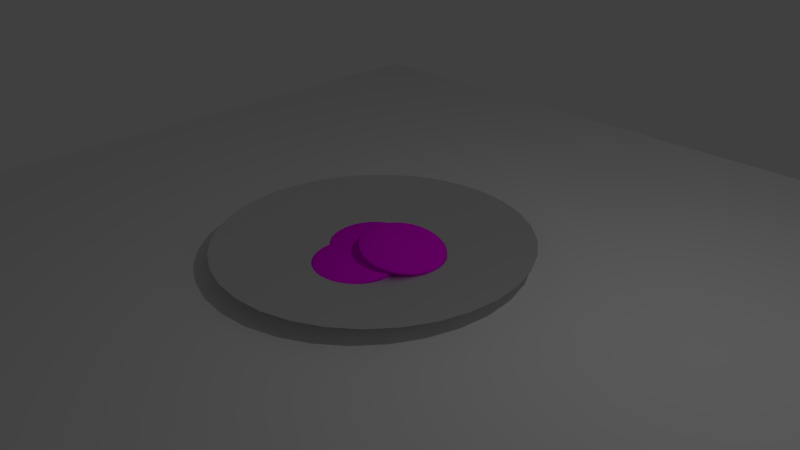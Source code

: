 # Source: SK_Cookie.blend  (saved by Blender 2.76.0; exported with 4.5.12 LTS)
import bpy
from mathutils import Matrix  # noqa: F401  (used for matrix-valued properties, if any)

bpy.ops.wm.read_factory_settings(use_empty=True)
scene = bpy.context.scene
scene.name = 'Scene'

# ---- collections
col_collection_1 = bpy.data.collections.new('Collection 1'); scene.collection.children.link(col_collection_1)

# ---- images (referenced by path relative to the original .blend; pixels are not part of the script)
import os
ASSET_DIR = os.environ.get("B2B_ASSET_DIR", "")  # directory of the original .blend (textures are referenced by path, not embedded)
HERE = os.path.dirname(os.path.abspath(__file__))  # packed textures are extracted next to this script under _unpacked/

def load_image(name, relpath, width, height, colorspace="sRGB"):
    """Load a texture the original file referenced (path relative to the .blend, or extracted next to this script)."""
    p = next((c for c in (os.path.join(HERE, relpath), os.path.join(ASSET_DIR, relpath)) if relpath and os.path.exists(c)), "")
    if p:
        img = bpy.data.images.load(p, check_existing=True)
        img.name = name
    else:  # same state as the original file: an image datablock whose file is absent (Cycles renders it pink)
        img = bpy.data.images.new(name, width, height)
        img.source = "FILE"
        img.filepath = "//" + (relpath or name)
    img.colorspace_settings.name = colorspace
    return img
img_sk_cookie_uv_map_texture_png = load_image('SK_Cookie_UV-Map_Texture.png', 'SK_Cookie_UV-Map_Texture.png', 1024, 1024, 'sRGB')

# ---- materials (node trees are filled in below, after node groups)
mat_material_002 = bpy.data.materials.new('Material.002')
mat_material_002.alpha_threshold = 0.0
mat_material_002.roughness = 0.5
mat_material_001 = bpy.data.materials.new('Material.001')
mat_material_001.alpha_threshold = 0.0
mat_material_001.roughness = 0.5

# ---- material node trees
mat_material_002.use_nodes = True; mat_material_002.node_tree.nodes.clear()
_N = mat_material_002.node_tree.nodes; _L = mat_material_002.node_tree.links
n0 = _N.new('ShaderNodeOutputMaterial'); n0.name = 'Material Output'; n0.location = (300, 300)
n1 = _N.new('ShaderNodeBsdfDiffuse'); n1.name = 'Diffuse BSDF'; n1.location = (10, 300)
n2 = _N.new('ShaderNodeTexImage'); n2.name = 'Image Texture'; n2.location = (-180, 300)
n2.width = 140
n2.image = img_sk_cookie_uv_map_texture_png
_L.new(n1.outputs[0], n0.inputs[0])
_L.new(n2.outputs[0], n1.inputs[0])
n0.is_active_output = True
mat_material_001.use_nodes = True; mat_material_001.node_tree.nodes.clear()
_N = mat_material_001.node_tree.nodes; _L = mat_material_001.node_tree.links
n0 = _N.new('ShaderNodeBsdfAnisotropic'); n0.name = 'Glossy BSDF'; n0.location = (-270, 386)
n0.distribution = 'GGX'
n0.inputs[0].default_value = (1.0, 1.0, 1.0, 1.0)
n0.inputs[1].default_value = 0.0
n1 = _N.new('ShaderNodeMixShader'); n1.name = 'Mix Shader'; n1.location = (80, 331)
n1.inputs[0].default_value = 0.9318
n2 = _N.new('ShaderNodeOutputMaterial'); n2.name = 'Material Output'; n2.location = (391, 309)
n3 = _N.new('ShaderNodeBsdfAnisotropic'); n3.name = 'Glossy BSDF.001'; n3.location = (-269, 209)
n3.distribution = 'GGX'
n3.inputs[0].default_value = (1.0, 1.0, 1.0, 1.0)
n3.inputs[1].default_value = 0.4472
_L.new(n0.outputs[0], n1.inputs[1])
_L.new(n1.outputs[0], n2.inputs[0])
_L.new(n3.outputs[0], n1.inputs[2])
n2.is_active_output = True

# ---- world
world_world = bpy.data.worlds.new('World'); scene.world = world_world
world_world.color = (0.05088, 0.05088, 0.05088)
world_world.use_sun_shadow = False
world_world.sun_shadow_jitter_overblur = 0.0
world_world.cycles.sampling_method = 'MANUAL'
world_world.cycles.sample_map_resolution = 256

# ---- cameras
cam_camera = bpy.data.cameras.new('Camera')
cam_camera.clip_end = 100.0
cam_camera.lens = 35.0
cam_camera.sensor_width = 32.0
cam_camera.sensor_height = 18.0
cam_camera.ortho_scale = 7.314
cam_camera.dof.focus_distance = 0.0

# ---- lights
light_lamp = bpy.data.lights.new('Lamp', 'POINT')
light_lamp.transmission_factor = 0.0
light_lamp.cutoff_distance = 30.0
light_lamp.energy = 100.0
light_lamp.shadow_buffer_clip_start = 1.001
light_lamp.shadow_soft_size = 0.1
light_lamp.shadow_maximum_resolution = 0.006
light_lamp.use_absolute_resolution = True
light_lamp.cycles.use_multiple_importance_sampling = False

# ---- meshes
me_circle_003 = bpy.data.meshes.new('Circle.003')
me_circle_003.from_pydata([(0.0, 1.0, 0.0), (-0.1951, 0.9808, 0.0), (-0.3827, 0.9239, 0.0), (-0.5556, 0.8315, 0.0), (-0.7071, 0.7071, 0.0), (-0.8315, 0.5556, 0.0), (-0.9239, 0.3827, 0.0), (-0.9808, 0.1951, 0.0), (-1.0, 7.55e-08, 0.0), (-0.9808, -0.1951, 0.0), (-0.9239, -0.3827, 0.0), (-0.8315, -0.5556, 0.0), (-0.7071, -0.7071, 0.0), (-0.5556, -0.8315, 0.0), (-0.3827, -0.9239, 0.0), (-0.1951, -0.9808, 0.0), (3.258e-07, -1.0, 0.0), (0.1951, -0.9808, 0.0), (0.3827, -0.9239, 0.0), (0.5556, -0.8315, 0.0), (0.7071, -0.7071, 0.0), (0.8315, -0.5556, 0.0), (0.9239, -0.3827, 0.0), (0.9808, -0.1951, 0.0), (1.0, 9.656e-07, 0.0), (0.9808, 0.1951, 0.0), (0.9239, 0.3827, 0.0), (0.8315, 0.5556, 0.0), (0.7071, 0.7071, 0.0), (0.5556, 0.8315, 0.0), (0.3827, 0.9239, 0.0), (0.1951, 0.9808, 0.0), (-0.1859, 0.9347, 0.03521), (-5.574e-09, 0.9531, 0.03521), (-0.3647, 0.8805, 0.03521), (-0.5295, 0.7924, 0.03521), (-0.6739, 0.6739, 0.03521), (-0.7924, 0.5295, 0.03521), (-0.8805, 0.3647, 0.03521), (-0.9347, 0.1859, 0.03521), (-0.9531, 8.533e-08, 0.03521), (-0.9347, -0.1859, 0.03521), (-0.8805, -0.3647, 0.03521), (-0.7924, -0.5295, 0.03521), (-0.6739, -0.6739, 0.03521), (-0.5295, -0.7924, 0.03521), (-0.3647, -0.8805, 0.03521), (-0.1859, -0.9347, 0.03521), (3.05e-07, -0.9531, 0.03521), (0.1859, -0.9347, 0.03521), (0.3647, -0.8805, 0.03521), (0.5295, -0.7924, 0.03521), (0.6739, -0.6739, 0.03521), (0.7924, -0.5295, 0.03521), (0.8805, -0.3647, 0.03521), (0.9347, -0.1859, 0.03521), (0.9531, 9.337e-07, 0.03521), (0.9347, 0.1859, 0.03521), (0.8805, 0.3647, 0.03521), (0.7924, 0.5295, 0.03521), (0.6739, 0.6739, 0.03521), (0.5295, 0.7924, 0.03521), (0.3647, 0.8805, 0.03521), (0.1859, 0.9347, 0.03521), (-0.04521, 0.2273, 0.04889), (-4.682e-08, 0.2317, 0.04889), (-0.08869, 0.2141, 0.04889), (-0.1288, 0.1927, 0.04889), (-0.1639, 0.1639, 0.04889), (-0.1927, 0.1288, 0.04889), (-0.2141, 0.08869, 0.04889), (-0.2273, 0.04521, 0.04889), (-0.2317, 2.477e-07, 0.04889), (-0.2273, -0.04521, 0.04889), (-0.2141, -0.08868, 0.04889), (-0.1927, -0.1288, 0.04889), (-0.1639, -0.1639, 0.04889), (-0.1288, -0.1927, 0.04889), (-0.08869, -0.2141, 0.04889), (-0.04521, -0.2273, 0.04889), (2.869e-08, -0.2317, 0.04889), (0.04521, -0.2273, 0.04889), (0.08869, -0.2141, 0.04889), (0.1288, -0.1927, 0.04889), (0.1639, -0.1639, 0.04889), (0.1927, -0.1288, 0.04889), (0.2141, -0.08868, 0.04889), (0.2273, -0.04521, 0.04889), (0.2317, 4.54e-07, 0.04889), (0.2273, 0.04521, 0.04889), (0.2141, 0.08869, 0.04889), (0.1927, 0.1288, 0.04889), (0.1639, 0.1639, 0.04889), (0.1288, 0.1927, 0.04889), (0.08868, 0.2141, 0.04889), (0.04521, 0.2273, 0.04889)], [], [(1, 0, 31, 30, 29, 28, 27, 26, 25, 24, 23, 22, 21, 20, 19, 18, 17, 16, 15, 14, 13, 12, 11, 10, 9, 8, 7, 6, 5, 4, 3, 2), (40, 41, 73, 72), (0, 1, 32, 33), (27, 28, 60, 59), (14, 15, 47, 46), (1, 2, 34, 32), (28, 29, 61, 60), (15, 16, 48, 47), (2, 3, 35, 34), (29, 30, 62, 61), (16, 17, 49, 48), (3, 4, 36, 35), (30, 31, 63, 62), (17, 18, 50, 49), (4, 5, 37, 36), (31, 0, 33, 63), (18, 19, 51, 50), (5, 6, 38, 37), (19, 20, 52, 51), (6, 7, 39, 38), (20, 21, 53, 52), (7, 8, 40, 39), (21, 22, 54, 53), (8, 9, 41, 40), (22, 23, 55, 54), (9, 10, 42, 41), (23, 24, 56, 55), (10, 11, 43, 42), (24, 25, 57, 56), (11, 12, 44, 43), (25, 26, 58, 57), (12, 13, 45, 44), (26, 27, 59, 58), (13, 14, 46, 45), (64, 66, 67, 68, 69, 70, 71, 72, 73, 74, 75, 76, 77, 78, 79, 80, 81, 82, 83, 84, 85, 86, 87, 88, 89, 90, 91, 92, 93, 94, 95, 65), (54, 55, 87, 86), (41, 42, 74, 73), (55, 56, 88, 87), (42, 43, 75, 74), (56, 57, 89, 88), (43, 44, 76, 75), (57, 58, 90, 89), (44, 45, 77, 76), (58, 59, 91, 90), (45, 46, 78, 77), (33, 32, 64, 65), (59, 60, 92, 91), (46, 47, 79, 78), (32, 34, 66, 64), (60, 61, 93, 92), (47, 48, 80, 79), (34, 35, 67, 66), (61, 62, 94, 93), (48, 49, 81, 80), (35, 36, 68, 67), (62, 63, 95, 94), (49, 50, 82, 81), (36, 37, 69, 68), (63, 33, 65, 95), (50, 51, 83, 82), (37, 38, 70, 69), (51, 52, 84, 83), (38, 39, 71, 70), (52, 53, 85, 84), (39, 40, 72, 71), (53, 54, 86, 85)])
me_circle_003.polygons.foreach_set('use_smooth', [True] * 66)
_uv = me_circle_003.uv_layers.new(name='UVMap')
_uv.uv.foreach_set('vector', [0.4061, 0.9721, 0.5, 0.9813, 0.5939, 0.9721, 0.6842, 0.9447, 0.7674, 0.9002, 0.8403, 0.8403, 0.9002, 0.7674, 0.9447, 0.6842, 0.9721, 0.5939, 0.9813, 0.5, 0.9721, 0.4061, 0.9447, 0.3158, 0.9002, 0.2326, 0.8403, 0.1597, 0.7674, 0.0998, 0.6842, 0.05532, 0.5939, 0.02793, 0.5, 0.01868, 0.4061, 0.02793, 0.3158, 0.05532, 0.2326, 0.0998, 0.1597, 0.1597, 0.0998, 0.2326, 0.05532, 0.3158, 0.02793, 0.4061, 0.01868, 0.5, 0.02793, 0.5939, 0.05532, 0.6842, 0.0998, 0.7674, 0.1597, 0.8403, 0.2326, 0.9002, 0.3158, 0.9447, 0.04128, 0.5, 0.05009, 0.4105, 0.3906, 0.4782, 0.3885, 0.5, 0.5, 0.9813, 0.4061, 0.9721, 0.4105, 0.9499, 0.5, 0.9587, 0.9002, 0.7674, 0.8403, 0.8403, 0.8244, 0.8244, 0.8814, 0.7549, 0.3158, 0.05532, 0.4061, 0.02793, 0.4105, 0.05009, 0.3245, 0.0762, 0.4061, 0.9721, 0.3158, 0.9447, 0.3245, 0.9238, 0.4105, 0.9499, 0.8403, 0.8403, 0.7674, 0.9002, 0.7549, 0.8814, 0.8244, 0.8244, 0.4061, 0.02793, 0.5, 0.01868, 0.5, 0.04128, 0.4105, 0.05009, 0.3158, 0.9447, 0.2326, 0.9002, 0.2451, 0.8814, 0.3245, 0.9238, 0.7674, 0.9002, 0.6842, 0.9447, 0.6755, 0.9238, 0.7549, 0.8814, 0.5, 0.01868, 0.5939, 0.02793, 0.5895, 0.05009, 0.5, 0.04128, 0.2326, 0.9002, 0.1597, 0.8403, 0.1756, 0.8244, 0.2451, 0.8814, 0.6842, 0.9447, 0.5939, 0.9721, 0.5895, 0.9499, 0.6755, 0.9238, 0.5939, 0.02793, 0.6842, 0.05532, 0.6755, 0.0762, 0.5895, 0.05009, 0.1597, 0.8403, 0.0998, 0.7674, 0.1186, 0.7549, 0.1756, 0.8244, 0.5939, 0.9721, 0.5, 0.9813, 0.5, 0.9587, 0.5895, 0.9499, 0.6842, 0.05532, 0.7674, 0.0998, 0.7549, 0.1186, 0.6755, 0.0762, 0.0998, 0.7674, 0.05532, 0.6842, 0.0762, 0.6755, 0.1186, 0.7549, 0.7674, 0.0998, 0.8403, 0.1597, 0.8244, 0.1756, 0.7549, 0.1186, 0.05532, 0.6842, 0.02793, 0.5939, 0.05009, 0.5895, 0.0762, 0.6755, 0.8403, 0.1597, 0.9002, 0.2326, 0.8814, 0.2451, 0.8244, 0.1756, 0.02793, 0.5939, 0.01868, 0.5, 0.04128, 0.5, 0.05009, 0.5895, 0.9002, 0.2326, 0.9447, 0.3158, 0.9238, 0.3245, 0.8814, 0.2451, 0.01868, 0.5, 0.02793, 0.4061, 0.05009, 0.4105, 0.04128, 0.5, 0.9447, 0.3158, 0.9721, 0.4061, 0.9499, 0.4105, 0.9238, 0.3245, 0.02793, 0.4061, 0.05532, 0.3158, 0.0762, 0.3245, 0.05009, 0.4105, 0.9721, 0.4061, 0.9813, 0.5, 0.9587, 0.5, 0.9499, 0.4105, 0.05532, 0.3158, 0.0998, 0.2326, 0.1186, 0.2451, 0.0762, 0.3245, 0.9813, 0.5, 0.9721, 0.5939, 0.9499, 0.5895, 0.9587, 0.5, 0.0998, 0.2326, 0.1597, 0.1597, 0.1756, 0.1756, 0.1186, 0.2451, 0.9721, 0.5939, 0.9447, 0.6842, 0.9238, 0.6755, 0.9499, 0.5895, 0.1597, 0.1597, 0.2326, 0.0998, 0.2451, 0.1186, 0.1756, 0.1756, 0.9447, 0.6842, 0.9002, 0.7674, 0.8814, 0.7549, 0.9238, 0.6755, 0.2326, 0.0998, 0.3158, 0.05532, 0.3245, 0.0762, 0.2451, 0.1186, 0.4782, 0.6094, 0.4573, 0.6031, 0.438, 0.5927, 0.4211, 0.5789, 0.4073, 0.562, 0.3969, 0.5427, 0.3906, 0.5218, 0.3885, 0.5, 0.3906, 0.4782, 0.3969, 0.4573, 0.4073, 0.438, 0.4211, 0.4211, 0.438, 0.4073, 0.4573, 0.3969, 0.4782, 0.3906, 0.5, 0.3885, 0.5218, 0.3906, 0.5427, 0.3969, 0.562, 0.4073, 0.5789, 0.4211, 0.5927, 0.438, 0.6031, 0.4573, 0.6094, 0.4782, 0.6115, 0.5, 0.6094, 0.5218, 0.6031, 0.5427, 0.5927, 0.562, 0.5789, 0.5789, 0.562, 0.5927, 0.5427, 0.6031, 0.5218, 0.6094, 0.5, 0.6115, 0.9238, 0.3245, 0.9499, 0.4105, 0.6094, 0.4782, 0.6031, 0.4573, 0.05009, 0.4105, 0.0762, 0.3245, 0.3969, 0.4573, 0.3906, 0.4782, 0.9499, 0.4105, 0.9587, 0.5, 0.6115, 0.5, 0.6094, 0.4782, 0.0762, 0.3245, 0.1186, 0.2451, 0.4073, 0.438, 0.3969, 0.4573, 0.9587, 0.5, 0.9499, 0.5895, 0.6094, 0.5218, 0.6115, 0.5, 0.1186, 0.2451, 0.1756, 0.1756, 0.4211, 0.4211, 0.4073, 0.438, 0.9499, 0.5895, 0.9238, 0.6755, 0.6031, 0.5427, 0.6094, 0.5218, 0.1756, 0.1756, 0.2451, 0.1186, 0.438, 0.4073, 0.4211, 0.4211, 0.9238, 0.6755, 0.8814, 0.7549, 0.5927, 0.562, 0.6031, 0.5427, 0.2451, 0.1186, 0.3245, 0.0762, 0.4573, 0.3969, 0.438, 0.4073, 0.5, 0.9587, 0.4105, 0.9499, 0.4782, 0.6094, 0.5, 0.6115, 0.8814, 0.7549, 0.8244, 0.8244, 0.5789, 0.5789, 0.5927, 0.562, 0.3245, 0.0762, 0.4105, 0.05009, 0.4782, 0.3906, 0.4573, 0.3969, 0.4105, 0.9499, 0.3245, 0.9238, 0.4573, 0.6031, 0.4782, 0.6094, 0.8244, 0.8244, 0.7549, 0.8814, 0.562, 0.5927, 0.5789, 0.5789, 0.4105, 0.05009, 0.5, 0.04128, 0.5, 0.3885, 0.4782, 0.3906, 0.3245, 0.9238, 0.2451, 0.8814, 0.438, 0.5927, 0.4573, 0.6031, 0.7549, 0.8814, 0.6755, 0.9238, 0.5427, 0.6031, 0.562, 0.5927, 0.5, 0.04128, 0.5895, 0.05009, 0.5218, 0.3906, 0.5, 0.3885, 0.2451, 0.8814, 0.1756, 0.8244, 0.4211, 0.5789, 0.438, 0.5927, 0.6755, 0.9238, 0.5895, 0.9499, 0.5218, 0.6094, 0.5427, 0.6031, 0.5895, 0.05009, 0.6755, 0.0762, 0.5427, 0.3969, 0.5218, 0.3906, 0.1756, 0.8244, 0.1186, 0.7549, 0.4073, 0.562, 0.4211, 0.5789, 0.5895, 0.9499, 0.5, 0.9587, 0.5, 0.6115, 0.5218, 0.6094, 0.6755, 0.0762, 0.7549, 0.1186, 0.562, 0.4073, 0.5427, 0.3969, 0.1186, 0.7549, 0.0762, 0.6755, 0.3969, 0.5427, 0.4073, 0.562, 0.7549, 0.1186, 0.8244, 0.1756, 0.5789, 0.4211, 0.562, 0.4073, 0.0762, 0.6755, 0.05009, 0.5895, 0.3906, 0.5218, 0.3969, 0.5427, 0.8244, 0.1756, 0.8814, 0.2451, 0.5927, 0.438, 0.5789, 0.4211, 0.05009, 0.5895, 0.04128, 0.5, 0.3885, 0.5, 0.3906, 0.5218, 0.8814, 0.2451, 0.9238, 0.3245, 0.6031, 0.4573, 0.5927, 0.438])
me_circle_003.materials.append(mat_material_002)
me_circle_003.use_remesh_preserve_volume = False
me_circle_003.use_remesh_preserve_attributes = False
me_circle_003.use_mirror_vertex_groups = False
me_circle_003.update()
me_circle_002 = bpy.data.meshes.new('Circle.002')
me_circle_002.from_pydata([(0.0, 1.0, 0.0), (-0.1951, 0.9808, 0.0), (-0.3827, 0.9239, 0.0), (-0.5556, 0.8315, 0.0), (-0.7071, 0.7071, 0.0), (-0.8315, 0.5556, 0.0), (-0.9239, 0.3827, 0.0), (-0.9808, 0.1951, 0.0), (-1.0, 7.55e-08, 0.0), (-0.9808, -0.1951, 0.0), (-0.9239, -0.3827, 0.0), (-0.8315, -0.5556, 0.0), (-0.7071, -0.7071, 0.0), (-0.5556, -0.8315, 0.0), (-0.3827, -0.9239, 0.0), (-0.1951, -0.9808, 0.0), (3.258e-07, -1.0, 0.0), (0.1951, -0.9808, 0.0), (0.3827, -0.9239, 0.0), (0.5556, -0.8315, 0.0), (0.7071, -0.7071, 0.0), (0.8315, -0.5556, 0.0), (0.9239, -0.3827, 0.0), (0.9808, -0.1951, 0.0), (1.0, 9.656e-07, 0.0), (0.9808, 0.1951, 0.0), (0.9239, 0.3827, 0.0), (0.8315, 0.5556, 0.0), (0.7071, 0.7071, 0.0), (0.5556, 0.8315, 0.0), (0.3827, 0.9239, 0.0), (0.1951, 0.9808, 0.0), (-0.1859, 0.9347, 0.03521), (-5.574e-09, 0.9531, 0.03521), (-0.3647, 0.8805, 0.03521), (-0.5295, 0.7924, 0.03521), (-0.6739, 0.6739, 0.03521), (-0.7924, 0.5295, 0.03521), (-0.8805, 0.3647, 0.03521), (-0.9347, 0.1859, 0.03521), (-0.9531, 8.533e-08, 0.03521), (-0.9347, -0.1859, 0.03521), (-0.8805, -0.3647, 0.03521), (-0.7924, -0.5295, 0.03521), (-0.6739, -0.6739, 0.03521), (-0.5295, -0.7924, 0.03521), (-0.3647, -0.8805, 0.03521), (-0.1859, -0.9347, 0.03521), (3.05e-07, -0.9531, 0.03521), (0.1859, -0.9347, 0.03521), (0.3647, -0.8805, 0.03521), (0.5295, -0.7924, 0.03521), (0.6739, -0.6739, 0.03521), (0.7924, -0.5295, 0.03521), (0.8805, -0.3647, 0.03521), (0.9347, -0.1859, 0.03521), (0.9531, 9.337e-07, 0.03521), (0.9347, 0.1859, 0.03521), (0.8805, 0.3647, 0.03521), (0.7924, 0.5295, 0.03521), (0.6739, 0.6739, 0.03521), (0.5295, 0.7924, 0.03521), (0.3647, 0.8805, 0.03521), (0.1859, 0.9347, 0.03521), (-0.04521, 0.2273, 0.04889), (-4.682e-08, 0.2317, 0.04889), (-0.08869, 0.2141, 0.04889), (-0.1288, 0.1927, 0.04889), (-0.1639, 0.1639, 0.04889), (-0.1927, 0.1288, 0.04889), (-0.2141, 0.08869, 0.04889), (-0.2273, 0.04521, 0.04889), (-0.2317, 2.477e-07, 0.04889), (-0.2273, -0.04521, 0.04889), (-0.2141, -0.08868, 0.04889), (-0.1927, -0.1288, 0.04889), (-0.1639, -0.1639, 0.04889), (-0.1288, -0.1927, 0.04889), (-0.08869, -0.2141, 0.04889), (-0.04521, -0.2273, 0.04889), (2.869e-08, -0.2317, 0.04889), (0.04521, -0.2273, 0.04889), (0.08869, -0.2141, 0.04889), (0.1288, -0.1927, 0.04889), (0.1639, -0.1639, 0.04889), (0.1927, -0.1288, 0.04889), (0.2141, -0.08868, 0.04889), (0.2273, -0.04521, 0.04889), (0.2317, 4.54e-07, 0.04889), (0.2273, 0.04521, 0.04889), (0.2141, 0.08869, 0.04889), (0.1927, 0.1288, 0.04889), (0.1639, 0.1639, 0.04889), (0.1288, 0.1927, 0.04889), (0.08868, 0.2141, 0.04889), (0.04521, 0.2273, 0.04889)], [], [(1, 0, 31, 30, 29, 28, 27, 26, 25, 24, 23, 22, 21, 20, 19, 18, 17, 16, 15, 14, 13, 12, 11, 10, 9, 8, 7, 6, 5, 4, 3, 2), (40, 41, 73, 72), (0, 1, 32, 33), (27, 28, 60, 59), (14, 15, 47, 46), (1, 2, 34, 32), (28, 29, 61, 60), (15, 16, 48, 47), (2, 3, 35, 34), (29, 30, 62, 61), (16, 17, 49, 48), (3, 4, 36, 35), (30, 31, 63, 62), (17, 18, 50, 49), (4, 5, 37, 36), (31, 0, 33, 63), (18, 19, 51, 50), (5, 6, 38, 37), (19, 20, 52, 51), (6, 7, 39, 38), (20, 21, 53, 52), (7, 8, 40, 39), (21, 22, 54, 53), (8, 9, 41, 40), (22, 23, 55, 54), (9, 10, 42, 41), (23, 24, 56, 55), (10, 11, 43, 42), (24, 25, 57, 56), (11, 12, 44, 43), (25, 26, 58, 57), (12, 13, 45, 44), (26, 27, 59, 58), (13, 14, 46, 45), (64, 66, 67, 68, 69, 70, 71, 72, 73, 74, 75, 76, 77, 78, 79, 80, 81, 82, 83, 84, 85, 86, 87, 88, 89, 90, 91, 92, 93, 94, 95, 65), (54, 55, 87, 86), (41, 42, 74, 73), (55, 56, 88, 87), (42, 43, 75, 74), (56, 57, 89, 88), (43, 44, 76, 75), (57, 58, 90, 89), (44, 45, 77, 76), (58, 59, 91, 90), (45, 46, 78, 77), (33, 32, 64, 65), (59, 60, 92, 91), (46, 47, 79, 78), (32, 34, 66, 64), (60, 61, 93, 92), (47, 48, 80, 79), (34, 35, 67, 66), (61, 62, 94, 93), (48, 49, 81, 80), (35, 36, 68, 67), (62, 63, 95, 94), (49, 50, 82, 81), (36, 37, 69, 68), (63, 33, 65, 95), (50, 51, 83, 82), (37, 38, 70, 69), (51, 52, 84, 83), (38, 39, 71, 70), (52, 53, 85, 84), (39, 40, 72, 71), (53, 54, 86, 85)])
me_circle_002.polygons.foreach_set('use_smooth', [True] * 66)
_uv = me_circle_002.uv_layers.new(name='UVMap')
_uv.uv.foreach_set('vector', [0.4061, 0.9721, 0.5, 0.9813, 0.5939, 0.9721, 0.6842, 0.9447, 0.7674, 0.9002, 0.8403, 0.8403, 0.9002, 0.7674, 0.9447, 0.6842, 0.9721, 0.5939, 0.9813, 0.5, 0.9721, 0.4061, 0.9447, 0.3158, 0.9002, 0.2326, 0.8403, 0.1597, 0.7674, 0.0998, 0.6842, 0.05532, 0.5939, 0.02793, 0.5, 0.01868, 0.4061, 0.02793, 0.3158, 0.05532, 0.2326, 0.0998, 0.1597, 0.1597, 0.0998, 0.2326, 0.05532, 0.3158, 0.02793, 0.4061, 0.01868, 0.5, 0.02793, 0.5939, 0.05532, 0.6842, 0.0998, 0.7674, 0.1597, 0.8403, 0.2326, 0.9002, 0.3158, 0.9447, 0.04128, 0.5, 0.05009, 0.4105, 0.3906, 0.4782, 0.3885, 0.5, 0.5, 0.9813, 0.4061, 0.9721, 0.4105, 0.9499, 0.5, 0.9587, 0.9002, 0.7674, 0.8403, 0.8403, 0.8244, 0.8244, 0.8814, 0.7549, 0.3158, 0.05532, 0.4061, 0.02793, 0.4105, 0.05009, 0.3245, 0.0762, 0.4061, 0.9721, 0.3158, 0.9447, 0.3245, 0.9238, 0.4105, 0.9499, 0.8403, 0.8403, 0.7674, 0.9002, 0.7549, 0.8814, 0.8244, 0.8244, 0.4061, 0.02793, 0.5, 0.01868, 0.5, 0.04128, 0.4105, 0.05009, 0.3158, 0.9447, 0.2326, 0.9002, 0.2451, 0.8814, 0.3245, 0.9238, 0.7674, 0.9002, 0.6842, 0.9447, 0.6755, 0.9238, 0.7549, 0.8814, 0.5, 0.01868, 0.5939, 0.02793, 0.5895, 0.05009, 0.5, 0.04128, 0.2326, 0.9002, 0.1597, 0.8403, 0.1756, 0.8244, 0.2451, 0.8814, 0.6842, 0.9447, 0.5939, 0.9721, 0.5895, 0.9499, 0.6755, 0.9238, 0.5939, 0.02793, 0.6842, 0.05532, 0.6755, 0.0762, 0.5895, 0.05009, 0.1597, 0.8403, 0.0998, 0.7674, 0.1186, 0.7549, 0.1756, 0.8244, 0.5939, 0.9721, 0.5, 0.9813, 0.5, 0.9587, 0.5895, 0.9499, 0.6842, 0.05532, 0.7674, 0.0998, 0.7549, 0.1186, 0.6755, 0.0762, 0.0998, 0.7674, 0.05532, 0.6842, 0.0762, 0.6755, 0.1186, 0.7549, 0.7674, 0.0998, 0.8403, 0.1597, 0.8244, 0.1756, 0.7549, 0.1186, 0.05532, 0.6842, 0.02793, 0.5939, 0.05009, 0.5895, 0.0762, 0.6755, 0.8403, 0.1597, 0.9002, 0.2326, 0.8814, 0.2451, 0.8244, 0.1756, 0.02793, 0.5939, 0.01868, 0.5, 0.04128, 0.5, 0.05009, 0.5895, 0.9002, 0.2326, 0.9447, 0.3158, 0.9238, 0.3245, 0.8814, 0.2451, 0.01868, 0.5, 0.02793, 0.4061, 0.05009, 0.4105, 0.04128, 0.5, 0.9447, 0.3158, 0.9721, 0.4061, 0.9499, 0.4105, 0.9238, 0.3245, 0.02793, 0.4061, 0.05532, 0.3158, 0.0762, 0.3245, 0.05009, 0.4105, 0.9721, 0.4061, 0.9813, 0.5, 0.9587, 0.5, 0.9499, 0.4105, 0.05532, 0.3158, 0.0998, 0.2326, 0.1186, 0.2451, 0.0762, 0.3245, 0.9813, 0.5, 0.9721, 0.5939, 0.9499, 0.5895, 0.9587, 0.5, 0.0998, 0.2326, 0.1597, 0.1597, 0.1756, 0.1756, 0.1186, 0.2451, 0.9721, 0.5939, 0.9447, 0.6842, 0.9238, 0.6755, 0.9499, 0.5895, 0.1597, 0.1597, 0.2326, 0.0998, 0.2451, 0.1186, 0.1756, 0.1756, 0.9447, 0.6842, 0.9002, 0.7674, 0.8814, 0.7549, 0.9238, 0.6755, 0.2326, 0.0998, 0.3158, 0.05532, 0.3245, 0.0762, 0.2451, 0.1186, 0.4782, 0.6094, 0.4573, 0.6031, 0.438, 0.5927, 0.4211, 0.5789, 0.4073, 0.562, 0.3969, 0.5427, 0.3906, 0.5218, 0.3885, 0.5, 0.3906, 0.4782, 0.3969, 0.4573, 0.4073, 0.438, 0.4211, 0.4211, 0.438, 0.4073, 0.4573, 0.3969, 0.4782, 0.3906, 0.5, 0.3885, 0.5218, 0.3906, 0.5427, 0.3969, 0.562, 0.4073, 0.5789, 0.4211, 0.5927, 0.438, 0.6031, 0.4573, 0.6094, 0.4782, 0.6115, 0.5, 0.6094, 0.5218, 0.6031, 0.5427, 0.5927, 0.562, 0.5789, 0.5789, 0.562, 0.5927, 0.5427, 0.6031, 0.5218, 0.6094, 0.5, 0.6115, 0.9238, 0.3245, 0.9499, 0.4105, 0.6094, 0.4782, 0.6031, 0.4573, 0.05009, 0.4105, 0.0762, 0.3245, 0.3969, 0.4573, 0.3906, 0.4782, 0.9499, 0.4105, 0.9587, 0.5, 0.6115, 0.5, 0.6094, 0.4782, 0.0762, 0.3245, 0.1186, 0.2451, 0.4073, 0.438, 0.3969, 0.4573, 0.9587, 0.5, 0.9499, 0.5895, 0.6094, 0.5218, 0.6115, 0.5, 0.1186, 0.2451, 0.1756, 0.1756, 0.4211, 0.4211, 0.4073, 0.438, 0.9499, 0.5895, 0.9238, 0.6755, 0.6031, 0.5427, 0.6094, 0.5218, 0.1756, 0.1756, 0.2451, 0.1186, 0.438, 0.4073, 0.4211, 0.4211, 0.9238, 0.6755, 0.8814, 0.7549, 0.5927, 0.562, 0.6031, 0.5427, 0.2451, 0.1186, 0.3245, 0.0762, 0.4573, 0.3969, 0.438, 0.4073, 0.5, 0.9587, 0.4105, 0.9499, 0.4782, 0.6094, 0.5, 0.6115, 0.8814, 0.7549, 0.8244, 0.8244, 0.5789, 0.5789, 0.5927, 0.562, 0.3245, 0.0762, 0.4105, 0.05009, 0.4782, 0.3906, 0.4573, 0.3969, 0.4105, 0.9499, 0.3245, 0.9238, 0.4573, 0.6031, 0.4782, 0.6094, 0.8244, 0.8244, 0.7549, 0.8814, 0.562, 0.5927, 0.5789, 0.5789, 0.4105, 0.05009, 0.5, 0.04128, 0.5, 0.3885, 0.4782, 0.3906, 0.3245, 0.9238, 0.2451, 0.8814, 0.438, 0.5927, 0.4573, 0.6031, 0.7549, 0.8814, 0.6755, 0.9238, 0.5427, 0.6031, 0.562, 0.5927, 0.5, 0.04128, 0.5895, 0.05009, 0.5218, 0.3906, 0.5, 0.3885, 0.2451, 0.8814, 0.1756, 0.8244, 0.4211, 0.5789, 0.438, 0.5927, 0.6755, 0.9238, 0.5895, 0.9499, 0.5218, 0.6094, 0.5427, 0.6031, 0.5895, 0.05009, 0.6755, 0.0762, 0.5427, 0.3969, 0.5218, 0.3906, 0.1756, 0.8244, 0.1186, 0.7549, 0.4073, 0.562, 0.4211, 0.5789, 0.5895, 0.9499, 0.5, 0.9587, 0.5, 0.6115, 0.5218, 0.6094, 0.6755, 0.0762, 0.7549, 0.1186, 0.562, 0.4073, 0.5427, 0.3969, 0.1186, 0.7549, 0.0762, 0.6755, 0.3969, 0.5427, 0.4073, 0.562, 0.7549, 0.1186, 0.8244, 0.1756, 0.5789, 0.4211, 0.562, 0.4073, 0.0762, 0.6755, 0.05009, 0.5895, 0.3906, 0.5218, 0.3969, 0.5427, 0.8244, 0.1756, 0.8814, 0.2451, 0.5927, 0.438, 0.5789, 0.4211, 0.05009, 0.5895, 0.04128, 0.5, 0.3885, 0.5, 0.3906, 0.5218, 0.8814, 0.2451, 0.9238, 0.3245, 0.6031, 0.4573, 0.5927, 0.438])
me_circle_002.materials.append(mat_material_002)
me_circle_002.use_remesh_preserve_volume = False
me_circle_002.use_remesh_preserve_attributes = False
me_circle_002.use_mirror_vertex_groups = False
me_circle_002.update()
me_circle_001 = bpy.data.meshes.new('Circle.001')
me_circle_001.from_pydata([(0.0, 1.0, 0.0), (-0.1951, 0.9808, 0.0), (-0.3827, 0.9239, 0.0), (-0.5556, 0.8315, 0.0), (-0.7071, 0.7071, 0.0), (-0.8315, 0.5556, 0.0), (-0.9239, 0.3827, 0.0), (-0.9808, 0.1951, 0.0), (-1.0, 7.55e-08, 0.0), (-0.9808, -0.1951, 0.0), (-0.9239, -0.3827, 0.0), (-0.8315, -0.5556, 0.0), (-0.7071, -0.7071, 0.0), (-0.5556, -0.8315, 0.0), (-0.3827, -0.9239, 0.0), (-0.1951, -0.9808, 0.0), (3.258e-07, -1.0, 0.0), (0.1951, -0.9808, 0.0), (0.3827, -0.9239, 0.0), (0.5556, -0.8315, 0.0), (0.7071, -0.7071, 0.0), (0.8315, -0.5556, 0.0), (0.9239, -0.3827, 0.0), (0.9808, -0.1951, 0.0), (1.0, 9.656e-07, 0.0), (0.9808, 0.1951, 0.0), (0.9239, 0.3827, 0.0), (0.8315, 0.5556, 0.0), (0.7071, 0.7071, 0.0), (0.5556, 0.8315, 0.0), (0.3827, 0.9239, 0.0), (0.1951, 0.9808, 0.0), (-0.1859, 0.9347, 0.03521), (-5.574e-09, 0.9531, 0.03521), (-0.3647, 0.8805, 0.03521), (-0.5295, 0.7924, 0.03521), (-0.6739, 0.6739, 0.03521), (-0.7924, 0.5295, 0.03521), (-0.8805, 0.3647, 0.03521), (-0.9347, 0.1859, 0.03521), (-0.9531, 8.533e-08, 0.03521), (-0.9347, -0.1859, 0.03521), (-0.8805, -0.3647, 0.03521), (-0.7924, -0.5295, 0.03521), (-0.6739, -0.6739, 0.03521), (-0.5295, -0.7924, 0.03521), (-0.3647, -0.8805, 0.03521), (-0.1859, -0.9347, 0.03521), (3.05e-07, -0.9531, 0.03521), (0.1859, -0.9347, 0.03521), (0.3647, -0.8805, 0.03521), (0.5295, -0.7924, 0.03521), (0.6739, -0.6739, 0.03521), (0.7924, -0.5295, 0.03521), (0.8805, -0.3647, 0.03521), (0.9347, -0.1859, 0.03521), (0.9531, 9.337e-07, 0.03521), (0.9347, 0.1859, 0.03521), (0.8805, 0.3647, 0.03521), (0.7924, 0.5295, 0.03521), (0.6739, 0.6739, 0.03521), (0.5295, 0.7924, 0.03521), (0.3647, 0.8805, 0.03521), (0.1859, 0.9347, 0.03521), (-0.04521, 0.2273, 0.04889), (-4.682e-08, 0.2317, 0.04889), (-0.08869, 0.2141, 0.04889), (-0.1288, 0.1927, 0.04889), (-0.1639, 0.1639, 0.04889), (-0.1927, 0.1288, 0.04889), (-0.2141, 0.08869, 0.04889), (-0.2273, 0.04521, 0.04889), (-0.2317, 2.477e-07, 0.04889), (-0.2273, -0.04521, 0.04889), (-0.2141, -0.08868, 0.04889), (-0.1927, -0.1288, 0.04889), (-0.1639, -0.1639, 0.04889), (-0.1288, -0.1927, 0.04889), (-0.08869, -0.2141, 0.04889), (-0.04521, -0.2273, 0.04889), (2.869e-08, -0.2317, 0.04889), (0.04521, -0.2273, 0.04889), (0.08869, -0.2141, 0.04889), (0.1288, -0.1927, 0.04889), (0.1639, -0.1639, 0.04889), (0.1927, -0.1288, 0.04889), (0.2141, -0.08868, 0.04889), (0.2273, -0.04521, 0.04889), (0.2317, 4.54e-07, 0.04889), (0.2273, 0.04521, 0.04889), (0.2141, 0.08869, 0.04889), (0.1927, 0.1288, 0.04889), (0.1639, 0.1639, 0.04889), (0.1288, 0.1927, 0.04889), (0.08868, 0.2141, 0.04889), (0.04521, 0.2273, 0.04889)], [], [(1, 0, 31, 30, 29, 28, 27, 26, 25, 24, 23, 22, 21, 20, 19, 18, 17, 16, 15, 14, 13, 12, 11, 10, 9, 8, 7, 6, 5, 4, 3, 2), (40, 41, 73, 72), (0, 1, 32, 33), (27, 28, 60, 59), (14, 15, 47, 46), (1, 2, 34, 32), (28, 29, 61, 60), (15, 16, 48, 47), (2, 3, 35, 34), (29, 30, 62, 61), (16, 17, 49, 48), (3, 4, 36, 35), (30, 31, 63, 62), (17, 18, 50, 49), (4, 5, 37, 36), (31, 0, 33, 63), (18, 19, 51, 50), (5, 6, 38, 37), (19, 20, 52, 51), (6, 7, 39, 38), (20, 21, 53, 52), (7, 8, 40, 39), (21, 22, 54, 53), (8, 9, 41, 40), (22, 23, 55, 54), (9, 10, 42, 41), (23, 24, 56, 55), (10, 11, 43, 42), (24, 25, 57, 56), (11, 12, 44, 43), (25, 26, 58, 57), (12, 13, 45, 44), (26, 27, 59, 58), (13, 14, 46, 45), (64, 66, 67, 68, 69, 70, 71, 72, 73, 74, 75, 76, 77, 78, 79, 80, 81, 82, 83, 84, 85, 86, 87, 88, 89, 90, 91, 92, 93, 94, 95, 65), (54, 55, 87, 86), (41, 42, 74, 73), (55, 56, 88, 87), (42, 43, 75, 74), (56, 57, 89, 88), (43, 44, 76, 75), (57, 58, 90, 89), (44, 45, 77, 76), (58, 59, 91, 90), (45, 46, 78, 77), (33, 32, 64, 65), (59, 60, 92, 91), (46, 47, 79, 78), (32, 34, 66, 64), (60, 61, 93, 92), (47, 48, 80, 79), (34, 35, 67, 66), (61, 62, 94, 93), (48, 49, 81, 80), (35, 36, 68, 67), (62, 63, 95, 94), (49, 50, 82, 81), (36, 37, 69, 68), (63, 33, 65, 95), (50, 51, 83, 82), (37, 38, 70, 69), (51, 52, 84, 83), (38, 39, 71, 70), (52, 53, 85, 84), (39, 40, 72, 71), (53, 54, 86, 85)])
me_circle_001.polygons.foreach_set('use_smooth', [True] * 66)
_uv = me_circle_001.uv_layers.new(name='UVMap')
_uv.uv.foreach_set('vector', [0.4061, 0.9721, 0.5, 0.9813, 0.5939, 0.9721, 0.6842, 0.9447, 0.7674, 0.9002, 0.8403, 0.8403, 0.9002, 0.7674, 0.9447, 0.6842, 0.9721, 0.5939, 0.9813, 0.5, 0.9721, 0.4061, 0.9447, 0.3158, 0.9002, 0.2326, 0.8403, 0.1597, 0.7674, 0.0998, 0.6842, 0.05532, 0.5939, 0.02793, 0.5, 0.01868, 0.4061, 0.02793, 0.3158, 0.05532, 0.2326, 0.0998, 0.1597, 0.1597, 0.0998, 0.2326, 0.05532, 0.3158, 0.02793, 0.4061, 0.01868, 0.5, 0.02793, 0.5939, 0.05532, 0.6842, 0.0998, 0.7674, 0.1597, 0.8403, 0.2326, 0.9002, 0.3158, 0.9447, 0.04128, 0.5, 0.05009, 0.4105, 0.3906, 0.4782, 0.3885, 0.5, 0.5, 0.9813, 0.4061, 0.9721, 0.4105, 0.9499, 0.5, 0.9587, 0.9002, 0.7674, 0.8403, 0.8403, 0.8244, 0.8244, 0.8814, 0.7549, 0.3158, 0.05532, 0.4061, 0.02793, 0.4105, 0.05009, 0.3245, 0.0762, 0.4061, 0.9721, 0.3158, 0.9447, 0.3245, 0.9238, 0.4105, 0.9499, 0.8403, 0.8403, 0.7674, 0.9002, 0.7549, 0.8814, 0.8244, 0.8244, 0.4061, 0.02793, 0.5, 0.01868, 0.5, 0.04128, 0.4105, 0.05009, 0.3158, 0.9447, 0.2326, 0.9002, 0.2451, 0.8814, 0.3245, 0.9238, 0.7674, 0.9002, 0.6842, 0.9447, 0.6755, 0.9238, 0.7549, 0.8814, 0.5, 0.01868, 0.5939, 0.02793, 0.5895, 0.05009, 0.5, 0.04128, 0.2326, 0.9002, 0.1597, 0.8403, 0.1756, 0.8244, 0.2451, 0.8814, 0.6842, 0.9447, 0.5939, 0.9721, 0.5895, 0.9499, 0.6755, 0.9238, 0.5939, 0.02793, 0.6842, 0.05532, 0.6755, 0.0762, 0.5895, 0.05009, 0.1597, 0.8403, 0.0998, 0.7674, 0.1186, 0.7549, 0.1756, 0.8244, 0.5939, 0.9721, 0.5, 0.9813, 0.5, 0.9587, 0.5895, 0.9499, 0.6842, 0.05532, 0.7674, 0.0998, 0.7549, 0.1186, 0.6755, 0.0762, 0.0998, 0.7674, 0.05532, 0.6842, 0.0762, 0.6755, 0.1186, 0.7549, 0.7674, 0.0998, 0.8403, 0.1597, 0.8244, 0.1756, 0.7549, 0.1186, 0.05532, 0.6842, 0.02793, 0.5939, 0.05009, 0.5895, 0.0762, 0.6755, 0.8403, 0.1597, 0.9002, 0.2326, 0.8814, 0.2451, 0.8244, 0.1756, 0.02793, 0.5939, 0.01868, 0.5, 0.04128, 0.5, 0.05009, 0.5895, 0.9002, 0.2326, 0.9447, 0.3158, 0.9238, 0.3245, 0.8814, 0.2451, 0.01868, 0.5, 0.02793, 0.4061, 0.05009, 0.4105, 0.04128, 0.5, 0.9447, 0.3158, 0.9721, 0.4061, 0.9499, 0.4105, 0.9238, 0.3245, 0.02793, 0.4061, 0.05532, 0.3158, 0.0762, 0.3245, 0.05009, 0.4105, 0.9721, 0.4061, 0.9813, 0.5, 0.9587, 0.5, 0.9499, 0.4105, 0.05532, 0.3158, 0.0998, 0.2326, 0.1186, 0.2451, 0.0762, 0.3245, 0.9813, 0.5, 0.9721, 0.5939, 0.9499, 0.5895, 0.9587, 0.5, 0.0998, 0.2326, 0.1597, 0.1597, 0.1756, 0.1756, 0.1186, 0.2451, 0.9721, 0.5939, 0.9447, 0.6842, 0.9238, 0.6755, 0.9499, 0.5895, 0.1597, 0.1597, 0.2326, 0.0998, 0.2451, 0.1186, 0.1756, 0.1756, 0.9447, 0.6842, 0.9002, 0.7674, 0.8814, 0.7549, 0.9238, 0.6755, 0.2326, 0.0998, 0.3158, 0.05532, 0.3245, 0.0762, 0.2451, 0.1186, 0.4782, 0.6094, 0.4573, 0.6031, 0.438, 0.5927, 0.4211, 0.5789, 0.4073, 0.562, 0.3969, 0.5427, 0.3906, 0.5218, 0.3885, 0.5, 0.3906, 0.4782, 0.3969, 0.4573, 0.4073, 0.438, 0.4211, 0.4211, 0.438, 0.4073, 0.4573, 0.3969, 0.4782, 0.3906, 0.5, 0.3885, 0.5218, 0.3906, 0.5427, 0.3969, 0.562, 0.4073, 0.5789, 0.4211, 0.5927, 0.438, 0.6031, 0.4573, 0.6094, 0.4782, 0.6115, 0.5, 0.6094, 0.5218, 0.6031, 0.5427, 0.5927, 0.562, 0.5789, 0.5789, 0.562, 0.5927, 0.5427, 0.6031, 0.5218, 0.6094, 0.5, 0.6115, 0.9238, 0.3245, 0.9499, 0.4105, 0.6094, 0.4782, 0.6031, 0.4573, 0.05009, 0.4105, 0.0762, 0.3245, 0.3969, 0.4573, 0.3906, 0.4782, 0.9499, 0.4105, 0.9587, 0.5, 0.6115, 0.5, 0.6094, 0.4782, 0.0762, 0.3245, 0.1186, 0.2451, 0.4073, 0.438, 0.3969, 0.4573, 0.9587, 0.5, 0.9499, 0.5895, 0.6094, 0.5218, 0.6115, 0.5, 0.1186, 0.2451, 0.1756, 0.1756, 0.4211, 0.4211, 0.4073, 0.438, 0.9499, 0.5895, 0.9238, 0.6755, 0.6031, 0.5427, 0.6094, 0.5218, 0.1756, 0.1756, 0.2451, 0.1186, 0.438, 0.4073, 0.4211, 0.4211, 0.9238, 0.6755, 0.8814, 0.7549, 0.5927, 0.562, 0.6031, 0.5427, 0.2451, 0.1186, 0.3245, 0.0762, 0.4573, 0.3969, 0.438, 0.4073, 0.5, 0.9587, 0.4105, 0.9499, 0.4782, 0.6094, 0.5, 0.6115, 0.8814, 0.7549, 0.8244, 0.8244, 0.5789, 0.5789, 0.5927, 0.562, 0.3245, 0.0762, 0.4105, 0.05009, 0.4782, 0.3906, 0.4573, 0.3969, 0.4105, 0.9499, 0.3245, 0.9238, 0.4573, 0.6031, 0.4782, 0.6094, 0.8244, 0.8244, 0.7549, 0.8814, 0.562, 0.5927, 0.5789, 0.5789, 0.4105, 0.05009, 0.5, 0.04128, 0.5, 0.3885, 0.4782, 0.3906, 0.3245, 0.9238, 0.2451, 0.8814, 0.438, 0.5927, 0.4573, 0.6031, 0.7549, 0.8814, 0.6755, 0.9238, 0.5427, 0.6031, 0.562, 0.5927, 0.5, 0.04128, 0.5895, 0.05009, 0.5218, 0.3906, 0.5, 0.3885, 0.2451, 0.8814, 0.1756, 0.8244, 0.4211, 0.5789, 0.438, 0.5927, 0.6755, 0.9238, 0.5895, 0.9499, 0.5218, 0.6094, 0.5427, 0.6031, 0.5895, 0.05009, 0.6755, 0.0762, 0.5427, 0.3969, 0.5218, 0.3906, 0.1756, 0.8244, 0.1186, 0.7549, 0.4073, 0.562, 0.4211, 0.5789, 0.5895, 0.9499, 0.5, 0.9587, 0.5, 0.6115, 0.5218, 0.6094, 0.6755, 0.0762, 0.7549, 0.1186, 0.562, 0.4073, 0.5427, 0.3969, 0.1186, 0.7549, 0.0762, 0.6755, 0.3969, 0.5427, 0.4073, 0.562, 0.7549, 0.1186, 0.8244, 0.1756, 0.5789, 0.4211, 0.562, 0.4073, 0.0762, 0.6755, 0.05009, 0.5895, 0.3906, 0.5218, 0.3969, 0.5427, 0.8244, 0.1756, 0.8814, 0.2451, 0.5927, 0.438, 0.5789, 0.4211, 0.05009, 0.5895, 0.04128, 0.5, 0.3885, 0.5, 0.3906, 0.5218, 0.8814, 0.2451, 0.9238, 0.3245, 0.6031, 0.4573, 0.5927, 0.438])
me_circle_001.materials.append(mat_material_002)
me_circle_001.use_remesh_preserve_volume = False
me_circle_001.use_remesh_preserve_attributes = False
me_circle_001.use_mirror_vertex_groups = False
me_circle_001.update()
me_plane = bpy.data.meshes.new('Plane')
me_plane.from_pydata([(-1.0, -1.0, 0.0), (1.0, -1.0, 0.0), (-1.0, 1.0, 0.0), (1.0, 1.0, 0.0)], [], [(0, 1, 3, 2)])
me_plane.use_remesh_preserve_volume = False
me_plane.use_remesh_preserve_attributes = False
me_plane.use_mirror_vertex_groups = False
me_plane.update()
me_circle = bpy.data.meshes.new('Circle')
me_circle.from_pydata([(0.0, 1.0, 0.0), (-0.1951, 0.9808, 0.0), (-0.3827, 0.9239, 0.0), (-0.5556, 0.8315, 0.0), (-0.7071, 0.7071, 0.0), (-0.8315, 0.5556, 0.0), (-0.9239, 0.3827, 0.0), (-0.9808, 0.1951, 0.0), (-1.0, 7.55e-08, 0.0), (-0.9808, -0.1951, 0.0), (-0.9239, -0.3827, 0.0), (-0.8315, -0.5556, 0.0), (-0.7071, -0.7071, 0.0), (-0.5556, -0.8315, 0.0), (-0.3827, -0.9239, 0.0), (-0.1951, -0.9808, 0.0), (3.258e-07, -1.0, 0.0), (0.1951, -0.9808, 0.0), (0.3827, -0.9239, 0.0), (0.5556, -0.8315, 0.0), (0.7071, -0.7071, 0.0), (0.8315, -0.5556, 0.0), (0.9239, -0.3827, 0.0), (0.9808, -0.1951, 0.0), (1.0, 9.656e-07, 0.0), (0.9808, 0.1951, 0.0), (0.9239, 0.3827, 0.0), (0.8315, 0.5556, 0.0), (0.7071, 0.7071, 0.0), (0.5556, 0.8315, 0.0), (0.3827, 0.9239, 0.0), (0.1951, 0.9808, 0.0), (0.0, 1.0, 0.08804), (-0.1951, 0.9808, 0.08804), (-0.3827, 0.9239, 0.08804), (-0.5556, 0.8315, 0.08804), (-0.7071, 0.7071, 0.08804), (-0.8315, 0.5556, 0.08804), (-0.9239, 0.3827, 0.08804), (-0.9808, 0.1951, 0.08804), (-1.0, 7.55e-08, 0.08804), (-0.9808, -0.1951, 0.08804), (-0.9239, -0.3827, 0.08804), (-0.8315, -0.5556, 0.08804), (-0.7071, -0.7071, 0.08804), (-0.5556, -0.8315, 0.08804), (-0.3827, -0.9239, 0.08804), (-0.1951, -0.9808, 0.08804), (3.258e-07, -1.0, 0.08804), (0.1951, -0.9808, 0.08804), (0.3827, -0.9239, 0.08804), (0.5556, -0.8315, 0.08804), (0.7071, -0.7071, 0.08804), (0.8315, -0.5556, 0.08804), (0.9239, -0.3827, 0.08804), (0.9808, -0.1951, 0.08804), (1.0, 9.656e-07, 0.08804), (0.9808, 0.1951, 0.08804), (0.9239, 0.3827, 0.08804), (0.8315, 0.5556, 0.08804), (0.7071, 0.7071, 0.08804), (0.5556, 0.8315, 0.08804), (0.3827, 0.9239, 0.08804), (0.1951, 0.9808, 0.08804), (1.286e-07, 2.084, 0.2163), (-0.4065, 2.044, 0.2163), (-0.7975, 1.925, 0.2163), (-1.158, 1.733, 0.2163), (-1.474, 1.474, 0.2163), (-1.733, 1.158, 0.2163), (-1.925, 0.7975, 0.2163), (-2.044, 0.4065, 0.2163), (-2.084, -1.516e-07, 0.2163), (-2.044, -0.4065, 0.2163), (-1.925, -0.7975, 0.2163), (-1.733, -1.158, 0.2163), (-1.474, -1.474, 0.2163), (-1.158, -1.733, 0.2163), (-0.7975, -1.925, 0.2163), (-0.4065, -2.044, 0.2163), (8.076e-07, -2.084, 0.2163), (0.4066, -2.044, 0.2163), (0.7975, -1.925, 0.2163), (1.158, -1.733, 0.2163), (1.474, -1.474, 0.2163), (1.733, -1.158, 0.2163), (1.925, -0.7975, 0.2163), (2.044, -0.4065, 0.2163), (2.084, 1.703e-06, 0.2163), (2.044, 0.4066, 0.2163), (1.925, 0.7975, 0.2163), (1.733, 1.158, 0.2163), (1.474, 1.474, 0.2163), (1.158, 1.733, 0.2163), (0.7975, 1.925, 0.2163), (0.4065, 2.044, 0.2163), (0.007056, 0.1748, 0.1719), (-0.02427, 0.1717, 0.1719), (-0.05438, 0.1626, 0.1719), (-0.08214, 0.1477, 0.1719), (-0.1065, 0.1278, 0.1719), (-0.1264, 0.1034, 0.1719), (-0.1413, 0.07567, 0.1719), (-0.1504, 0.04555, 0.1719), (-0.1535, 0.01423, 0.1719), (-0.1504, -0.01709, 0.1719), (-0.1413, -0.04721, 0.1719), (-0.1264, -0.07496, 0.1719), (-0.1065, -0.09929, 0.1719), (-0.08214, -0.1193, 0.1719), (-0.05438, -0.1341, 0.1719), (-0.02427, -0.1432, 0.1719), (0.007056, -0.1463, 0.1719), (0.03838, -0.1432, 0.1719), (0.06849, -0.1341, 0.1719), (0.09625, -0.1193, 0.1719), (0.1206, -0.09929, 0.1719), (0.1405, -0.07496, 0.1719), (0.1554, -0.04721, 0.1719), (0.1645, -0.01709, 0.1719), (0.1676, 0.01423, 0.1719), (0.1645, 0.04555, 0.1719), (0.1554, 0.07567, 0.1719), (0.1405, 0.1034, 0.1719), (0.1206, 0.1278, 0.1719), (0.09625, 0.1477, 0.1719), (0.06849, 0.1626, 0.1719), (0.03838, 0.1717, 0.1719)], [], [(1, 0, 31, 30, 29, 28, 27, 26, 25, 24, 23, 22, 21, 20, 19, 18, 17, 16, 15, 14, 13, 12, 11, 10, 9, 8, 7, 6, 5, 4, 3, 2), (46, 47, 79, 78), (6, 7, 39, 38), (20, 21, 53, 52), (7, 8, 40, 39), (21, 22, 54, 53), (8, 9, 41, 40), (22, 23, 55, 54), (9, 10, 42, 41), (23, 24, 56, 55), (10, 11, 43, 42), (24, 25, 57, 56), (11, 12, 44, 43), (25, 26, 58, 57), (12, 13, 45, 44), (26, 27, 59, 58), (13, 14, 46, 45), (0, 1, 33, 32), (27, 28, 60, 59), (14, 15, 47, 46), (1, 2, 34, 33), (28, 29, 61, 60), (15, 16, 48, 47), (2, 3, 35, 34), (29, 30, 62, 61), (16, 17, 49, 48), (3, 4, 36, 35), (30, 31, 63, 62), (17, 18, 50, 49), (4, 5, 37, 36), (31, 0, 32, 63), (18, 19, 51, 50), (5, 6, 38, 37), (19, 20, 52, 51), (81, 82, 114, 113), (33, 34, 66, 65), (60, 61, 93, 92), (47, 48, 80, 79), (34, 35, 67, 66), (61, 62, 94, 93), (48, 49, 81, 80), (35, 36, 68, 67), (62, 63, 95, 94), (49, 50, 82, 81), (36, 37, 69, 68), (63, 32, 64, 95), (50, 51, 83, 82), (37, 38, 70, 69), (51, 52, 84, 83), (38, 39, 71, 70), (52, 53, 85, 84), (39, 40, 72, 71), (53, 54, 86, 85), (40, 41, 73, 72), (54, 55, 87, 86), (41, 42, 74, 73), (55, 56, 88, 87), (42, 43, 75, 74), (56, 57, 89, 88), (43, 44, 76, 75), (57, 58, 90, 89), (44, 45, 77, 76), (58, 59, 91, 90), (45, 46, 78, 77), (32, 33, 65, 64), (59, 60, 92, 91), (68, 69, 101, 100), (95, 64, 96, 127), (82, 83, 115, 114), (69, 70, 102, 101), (83, 84, 116, 115), (70, 71, 103, 102), (84, 85, 117, 116), (71, 72, 104, 103), (85, 86, 118, 117), (72, 73, 105, 104), (86, 87, 119, 118), (73, 74, 106, 105), (87, 88, 120, 119), (74, 75, 107, 106), (88, 89, 121, 120), (75, 76, 108, 107), (89, 90, 122, 121), (76, 77, 109, 108), (90, 91, 123, 122), (77, 78, 110, 109), (64, 65, 97, 96), (91, 92, 124, 123), (78, 79, 111, 110), (65, 66, 98, 97), (92, 93, 125, 124), (79, 80, 112, 111), (66, 67, 99, 98), (93, 94, 126, 125), (80, 81, 113, 112), (67, 68, 100, 99), (94, 95, 127, 126), (97, 98, 99, 100, 101, 102, 103, 104, 105, 106, 107, 108, 109, 110, 111, 112, 113, 114, 115, 116, 117, 118, 119, 120, 121, 122, 123, 124, 125, 126, 127, 96)])
me_circle.materials.append(mat_material_001)
me_circle.use_remesh_preserve_volume = False
me_circle.use_remesh_preserve_attributes = False
me_circle.use_mirror_vertex_groups = False
me_circle.update()

# ---- objects
ob_circle_003 = bpy.data.objects.new('Circle.003', me_circle_003)
ob_circle_002 = bpy.data.objects.new('Circle.002', me_circle_002)
ob_circle_001 = bpy.data.objects.new('Circle.001', me_circle_001)
ob_plane = bpy.data.objects.new('Plane', me_plane)
ob_circle = bpy.data.objects.new('Circle', me_circle)
ob_lamp = bpy.data.objects.new('Lamp', light_lamp)
ob_camera = bpy.data.objects.new('Camera', cam_camera)

# ---- transforms, parenting, visibility, modifiers, constraints
ob_circle_003.location = (0.2596, -0.5091, 0.2052)
ob_circle_003.rotation_euler = (0.04374, -0.0, 0.0)
ob_circle_003.scale = (0.557, 0.557, 0.557)
ob_circle_003.lineart.crease_threshold = 0.0
ob_circle_002.location = (0.5418, 0.0, 0.295)
ob_circle_002.rotation_euler = (0.0, 0.1771, 0.0)
ob_circle_002.scale = (0.557, 0.557, 0.557)
ob_circle_002.lineart.crease_threshold = 0.0
ob_circle_001.location = (0.0, 0.0, 0.1816)
ob_circle_001.scale = (0.557, 0.557, 0.557)
ob_circle_001.lineart.crease_threshold = 0.0
ob_plane.location = (0.0, 0.0, 0.0)
ob_plane.scale = (6.166, 6.166, 6.166)
ob_plane.lineart.crease_threshold = 0.0
ob_circle.location = (0.0, 0.0, 0.0)
ob_circle.lineart.crease_threshold = 0.0
ob_lamp.location = (4.076, 1.005, 5.904)
ob_lamp.rotation_euler = (0.6503, 0.05522, 1.866)
ob_lamp.lock_rotations_4d = False
ob_lamp.empty_display_type = 'ARROWS'
ob_lamp.color = (0.0, 0.0, 0.0, 0.0)
ob_lamp.lineart.crease_threshold = 0.0
ob_camera.location = (7.481, -6.508, 5.344)
ob_camera.rotation_euler = (1.109, 0.01082, 0.8149)
ob_camera.lock_rotations_4d = False
ob_camera.empty_display_type = 'ARROWS'
ob_camera.color = (0.0, 0.0, 0.0, 0.0)
ob_camera.display_type = 'WIRE'
ob_camera.lineart.crease_threshold = 0.0

# ---- collection membership
col_collection_1.objects.link(ob_circle_003)
col_collection_1.objects.link(ob_circle_002)
col_collection_1.objects.link(ob_circle_001)
col_collection_1.objects.link(ob_plane)
col_collection_1.objects.link(ob_circle)
col_collection_1.objects.link(ob_lamp)
col_collection_1.objects.link(ob_camera)

# ---- scene / render settings (as saved in the file)
scene.camera = ob_camera
scene.frame_start = 1; scene.frame_end = 250; scene.frame_set(1)
scene.render.engine = 'CYCLES'
scene.render.resolution_percentage = 50
scene.render.dither_intensity = 0.0
scene.cycles.use_denoising = False
scene.cycles.samples = 10
scene.cycles.sampling_pattern = 'TABULATED_SOBOL'
scene.cycles.light_sampling_threshold = 0.0
scene.cycles.use_adaptive_sampling = False
scene.cycles.use_light_tree = False
scene.cycles.blur_glossy = 0.0
scene.cycles.pixel_filter_type = 'GAUSSIAN'
scene.cycles.sample_clamp_indirect = 0.0
scene.view_settings.view_transform = 'Standard'
bpy.context.view_layer.update()
